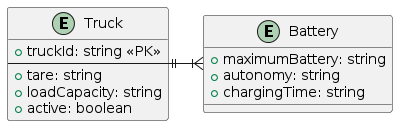

The diagram above was rendered by PlantUML. Its source (embedded in the PNG):
@startuml
entity "Truck" as truck {
    + truckId: string <<PK>>
    --
    + tare: string
    + loadCapacity: string
    + active: boolean
}

entity "Battery" as battery {
    + maximumBattery: string
    + autonomy: string
    + chargingTime: string
}

truck ||-right-|{ battery
@enduml